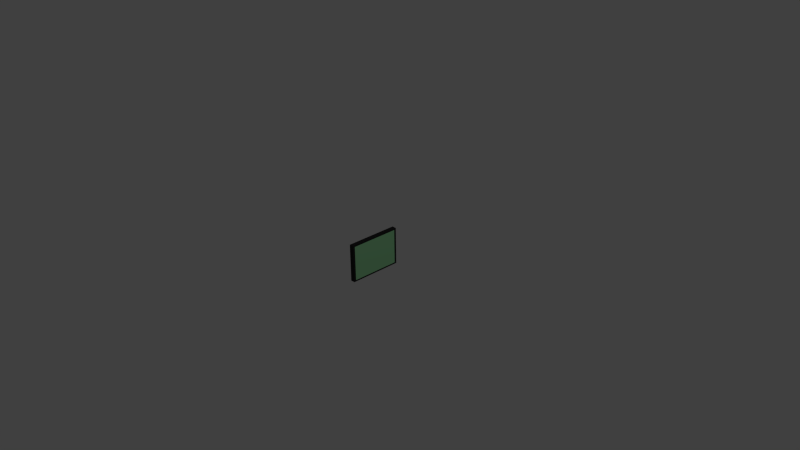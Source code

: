 # Source: AmmoScreen.blend  (saved by Blender 2.71.0; exported with 4.5.12 LTS)
import bpy
from mathutils import Matrix  # noqa: F401  (used for matrix-valued properties, if any)

bpy.ops.wm.read_factory_settings(use_empty=True)
scene = bpy.context.scene
scene.name = 'Scene'

# ---- collections
col_collection_1 = bpy.data.collections.new('Collection 1'); scene.collection.children.link(col_collection_1)

# ---- materials (node trees are filled in below, after node groups)
mat_ammoscreen = bpy.data.materials.new('AmmoScreen')
mat_ammoscreen.alpha_threshold = 0.0
mat_ammoscreen.use_transparent_shadow = False
mat_ammoscreen.diffuse_color = (0.0291, 0.0291, 0.0291, 1.0)
mat_ammoscreen.roughness = 0.5
mat_ammoscreen.line_color = (0.0, 0.0, 0.0, 1.0)
mat_ammoscreengreen = bpy.data.materials.new('ammoscreengreen')
mat_ammoscreengreen.alpha_threshold = 0.0
mat_ammoscreengreen.use_transparent_shadow = False
mat_ammoscreengreen.diffuse_color = (0.3556, 0.8, 0.4023, 1.0)
mat_ammoscreengreen.roughness = 0.5
mat_ammoscreengreen.line_color = (0.0, 0.0, 0.0, 1.0)

# ---- material node trees

# ---- world
world_world = bpy.data.worlds.new('World'); scene.world = world_world
world_world.color = (0.05088, 0.05088, 0.05088)
world_world.use_sun_shadow = False
world_world.sun_shadow_jitter_overblur = 0.0
world_world.cycles.sampling_method = 'MANUAL'
world_world.cycles.sample_map_resolution = 256

# ---- cameras
cam_camera = bpy.data.cameras.new('Camera')
cam_camera.clip_end = 100.0
cam_camera.lens = 35.0
cam_camera.sensor_width = 32.0
cam_camera.sensor_height = 18.0
cam_camera.ortho_scale = 7.314
cam_camera.dof.focus_distance = 0.0
cam_camera.dof.aperture_fstop = 128.0

# ---- lights
light_lamp = bpy.data.lights.new('Lamp', 'POINT')
light_lamp.transmission_factor = 0.0
light_lamp.cutoff_distance = 30.0
light_lamp.energy = 100.0
light_lamp.shadow_buffer_clip_start = 1.001
light_lamp.shadow_soft_size = 0.1
light_lamp.shadow_maximum_resolution = 0.006
light_lamp.use_absolute_resolution = True
light_lamp.cycles.use_multiple_importance_sampling = False

# ---- meshes
me_cube = bpy.data.meshes.new('Cube')
me_cube.from_pydata([(1.0, 1.0, -0.7091), (1.0, -1.0, -0.7091), (-1.0, -1.0, -0.7091), (-1.0, 1.0, -0.7091), (1.0, 1.0, 0.7091), (1.0, -1.0, 0.7091), (-1.0, -1.0, 0.7091), (-1.0, 1.0, 0.7091), (1.0, 0.9198, -0.6522), (1.0, -0.9198, -0.6522), (1.0, 0.9198, 0.6522), (1.0, -0.9198, 0.6522)], [], [(0, 1, 2, 3), (4, 7, 6, 5), (4, 5, 11, 10), (1, 5, 6, 2), (2, 6, 7, 3), (4, 0, 3, 7), (8, 10, 11, 9), (5, 1, 9, 11), (0, 4, 10, 8), (1, 0, 8, 9)])
me_cube.polygons.foreach_set('material_index', [0, 0, 0, 0, 0, 0, 1, 0, 0, 0])
me_cube.materials.append(mat_ammoscreen)
me_cube.materials.append(mat_ammoscreengreen)
me_cube.use_remesh_preserve_volume = False
me_cube.use_remesh_preserve_attributes = False
me_cube.use_mirror_vertex_groups = False
me_cube.update()

# ---- objects
ob_cube = bpy.data.objects.new('Cube', me_cube)
ob_lamp = bpy.data.objects.new('Lamp', light_lamp)
ob_camera = bpy.data.objects.new('Camera', cam_camera)

# ---- transforms, parenting, visibility, modifiers, constraints
ob_cube.location = (0.0, 0.0, 0.0)
ob_cube.scale = (0.0307, 0.3645, 0.3645)
ob_cube.lock_rotations_4d = False
ob_cube.empty_display_type = 'ARROWS'
ob_cube.lineart.crease_threshold = 0.0
ob_lamp.location = (4.076, 1.005, 5.904)
ob_lamp.rotation_euler = (0.6503, 0.05522, 1.866)
ob_lamp.lock_rotations_4d = False
ob_lamp.empty_display_type = 'ARROWS'
ob_lamp.color = (0.0, 0.0, 0.0, 0.0)
ob_lamp.lineart.crease_threshold = 0.0
ob_camera.location = (7.481, -6.508, 5.344)
ob_camera.rotation_euler = (1.109, 0.01082, 0.8149)
ob_camera.lock_rotations_4d = False
ob_camera.empty_display_type = 'ARROWS'
ob_camera.color = (0.0, 0.0, 0.0, 0.0)
ob_camera.display_type = 'WIRE'
ob_camera.lineart.crease_threshold = 0.0

# ---- collection membership
col_collection_1.objects.link(ob_cube)
col_collection_1.objects.link(ob_lamp)
col_collection_1.objects.link(ob_camera)

# ---- scene / render settings (as saved in the file)
scene.camera = ob_camera
scene.frame_start = 1; scene.frame_end = 250; scene.frame_set(1)
scene.render.engine = 'BLENDER_EEVEE_NEXT'
scene.render.resolution_percentage = 50
scene.render.dither_intensity = 0.0
scene.cycles.use_denoising = False
scene.cycles.samples = 10
scene.cycles.sampling_pattern = 'TABULATED_SOBOL'
scene.cycles.light_sampling_threshold = 0.0
scene.cycles.use_adaptive_sampling = False
scene.cycles.use_light_tree = False
scene.cycles.blur_glossy = 0.0
scene.cycles.volume_bounces = 1
scene.cycles.pixel_filter_type = 'GAUSSIAN'
scene.cycles.sample_clamp_indirect = 0.0
scene.view_settings.view_transform = 'Standard'
bpy.context.view_layer.update()
